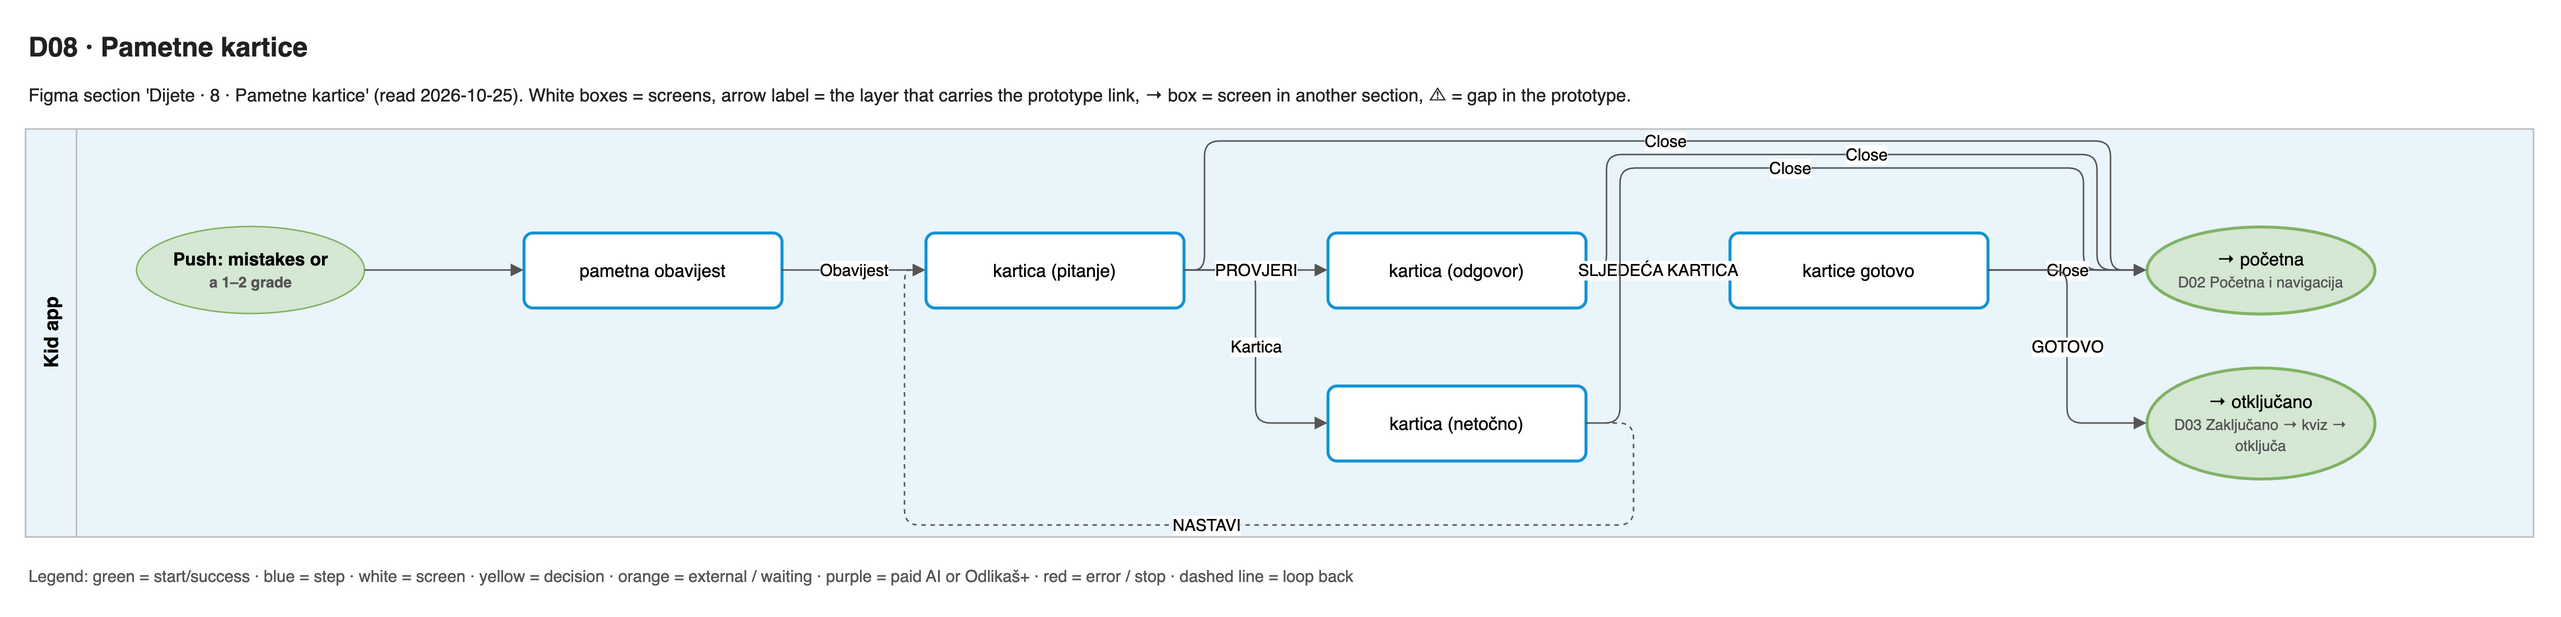

The diagram above was exported from draw.io. Its source (the exported page's mxGraphModel, read from the mxfile embedded in the PNG):
<mxGraphModel adaptiveColors="auto">
  <root>
    <mxCell id="0" />
    <mxCell id="1" parent="0" />
    <mxCell id="title" value="D08 · Pametne kartice" style="text;html=1;align=left;verticalAlign=middle;whiteSpace=wrap;fontSize=18;fontColor=#222222;fontFamily=Helvetica;fontStyle=1;" vertex="1" parent="1">
      <mxGeometry x="0" y="0" width="1672" height="30" as="geometry" />
    </mxCell>
    <mxCell id="summary" value="Figma section 'Dijete · 8 · Pametne kartice' (read 2026-10-25). White boxes = screens, arrow label = the layer that carries the prototype link, → box = screen in another section, ⚠ = gap in the prototype." style="text;html=1;align=left;verticalAlign=middle;whiteSpace=wrap;fontSize=12;fontColor=#222222;fontFamily=Helvetica;" vertex="1" parent="1">
      <mxGeometry x="0" y="30" width="1672" height="34" as="geometry" />
    </mxCell>
    <mxCell id="lane0" value="Kid app" style="swimlane;horizontal=0;startSize=34;fillColor=#EAF5FB;swimlaneFillColor=#EAF5FB;strokeColor=#BBBBBB;fontStyle=1;fontSize=13;html=1;fontFamily=Helvetica;" vertex="1" parent="1">
      <mxGeometry x="0" y="70" width="1672" height="272" as="geometry" />
    </mxCell>
    <mxCell id="s0" value="pametna obavijest" style="rounded=1;arcSize=12;fillColor=#ffffff;strokeColor=#1794D2;strokeWidth=2;whiteSpace=wrap;html=1;fontSize=12;fontFamily=Helvetica;" vertex="1" parent="1">
      <mxGeometry x="332" y="139" width="172" height="50" as="geometry" />
    </mxCell>
    <mxCell id="s1" value="kartica (pitanje)" style="rounded=1;arcSize=12;fillColor=#ffffff;strokeColor=#1794D2;strokeWidth=2;whiteSpace=wrap;html=1;fontSize=12;fontFamily=Helvetica;" vertex="1" parent="1">
      <mxGeometry x="600" y="139" width="172" height="50" as="geometry" />
    </mxCell>
    <mxCell id="s2" value="kartica (odgovor)" style="rounded=1;arcSize=12;fillColor=#ffffff;strokeColor=#1794D2;strokeWidth=2;whiteSpace=wrap;html=1;fontSize=12;fontFamily=Helvetica;" vertex="1" parent="1">
      <mxGeometry x="868" y="139" width="172" height="50" as="geometry" />
    </mxCell>
    <mxCell id="s3" value="kartica (netočno)" style="rounded=1;arcSize=12;fillColor=#ffffff;strokeColor=#1794D2;strokeWidth=2;whiteSpace=wrap;html=1;fontSize=12;fontFamily=Helvetica;" vertex="1" parent="1">
      <mxGeometry x="868" y="241" width="172" height="50" as="geometry" />
    </mxCell>
    <mxCell id="s4" value="kartice gotovo" style="rounded=1;arcSize=12;fillColor=#ffffff;strokeColor=#1794D2;strokeWidth=2;whiteSpace=wrap;html=1;fontSize=12;fontFamily=Helvetica;" vertex="1" parent="1">
      <mxGeometry x="1136" y="139" width="172" height="50" as="geometry" />
    </mxCell>
    <mxCell id="x0" value="→ početna&lt;br&gt;&lt;font style='font-size:10px' color='#555555'&gt;D02 Početna i navigacija&lt;/font&gt;" style="ellipse;fillColor=#d5e8d4;strokeColor=#82b366;strokeWidth=2;whiteSpace=wrap;html=1;fontSize=12;fontFamily=Helvetica;" vertex="1" parent="1">
      <mxGeometry x="1414" y="135" width="152" height="58" as="geometry" />
    </mxCell>
    <mxCell id="x1" value="→ otključano&lt;br&gt;&lt;font style='font-size:10px' color='#555555'&gt;D03 Zaključano → kviz → otključa&lt;/font&gt;" style="ellipse;fillColor=#d5e8d4;strokeColor=#82b366;strokeWidth=2;whiteSpace=wrap;html=1;fontSize=12;fontFamily=Helvetica;" vertex="1" parent="1">
      <mxGeometry x="1414" y="229" width="152" height="74" as="geometry" />
    </mxCell>
    <mxCell id="in0" value="Push: mistakes or&lt;br&gt;&lt;font style='font-size:10px' color='#555555'&gt;a 1–2 grade&lt;/font&gt;" style="ellipse;fillColor=#d5e8d4;strokeColor=#82b366;fontStyle=1;whiteSpace=wrap;html=1;fontSize=12;fontFamily=Helvetica;" vertex="1" parent="1">
      <mxGeometry x="74" y="135" width="152" height="58" as="geometry" />
    </mxCell>
    <mxCell id="e0" value="Obavijest" style="edgeStyle=orthogonalEdgeStyle;rounded=1;html=1;fontSize=11;endArrow=block;endFill=1;strokeColor=#555555;labelBackgroundColor=default;exitX=1;exitY=0.5;entryX=0;entryY=0.5;" edge="1" parent="1" source="s0" target="s1">
      <mxGeometry relative="1" as="geometry" />
    </mxCell>
    <mxCell id="e1" value="Close" style="edgeStyle=orthogonalEdgeStyle;rounded=1;html=1;fontSize=11;endArrow=block;endFill=1;strokeColor=#555555;labelBackgroundColor=default;exitX=1;exitY=0.5;entryX=0;entryY=0.5;" edge="1" parent="1" source="s1" target="x0">
      <mxGeometry relative="1" as="geometry">
        <Array as="points">
          <mxPoint x="786" y="164" />
          <mxPoint x="786" y="78" />
          <mxPoint x="1390" y="78" />
          <mxPoint x="1390" y="164" />
        </Array>
      </mxGeometry>
    </mxCell>
    <mxCell id="e2" value="Kartica" style="edgeStyle=orthogonalEdgeStyle;rounded=1;html=1;fontSize=11;endArrow=block;endFill=1;strokeColor=#555555;labelBackgroundColor=default;exitX=1;exitY=0.5;entryX=0;entryY=0.5;" edge="1" parent="1" source="s1" target="s3">
      <mxGeometry relative="1" as="geometry" />
    </mxCell>
    <mxCell id="e3" value="PROVJERI" style="edgeStyle=orthogonalEdgeStyle;rounded=1;html=1;fontSize=11;endArrow=block;endFill=1;strokeColor=#555555;labelBackgroundColor=default;exitX=1;exitY=0.5;entryX=0;entryY=0.5;" edge="1" parent="1" source="s1" target="s2">
      <mxGeometry relative="1" as="geometry" />
    </mxCell>
    <mxCell id="e4" value="Close" style="edgeStyle=orthogonalEdgeStyle;rounded=1;html=1;fontSize=11;endArrow=block;endFill=1;strokeColor=#555555;labelBackgroundColor=default;exitX=1;exitY=0.5;entryX=0;entryY=0.5;" edge="1" parent="1" source="s2" target="x0">
      <mxGeometry relative="1" as="geometry">
        <Array as="points">
          <mxPoint x="1054" y="164" />
          <mxPoint x="1054" y="87" />
          <mxPoint x="1381" y="87" />
          <mxPoint x="1381" y="164" />
        </Array>
      </mxGeometry>
    </mxCell>
    <mxCell id="e5" value="SLJEDEĆA KARTICA" style="edgeStyle=orthogonalEdgeStyle;rounded=1;html=1;fontSize=11;endArrow=block;endFill=1;strokeColor=#555555;labelBackgroundColor=default;exitX=1;exitY=0.5;entryX=0;entryY=0.5;" edge="1" parent="1" source="s2" target="s4">
      <mxGeometry relative="1" as="geometry" />
    </mxCell>
    <mxCell id="e6" value="Close" style="edgeStyle=orthogonalEdgeStyle;rounded=1;html=1;fontSize=11;endArrow=block;endFill=1;strokeColor=#555555;labelBackgroundColor=default;exitX=1;exitY=0.5;entryX=0;entryY=0.5;" edge="1" parent="1" source="s3" target="x0">
      <mxGeometry relative="1" as="geometry">
        <Array as="points">
          <mxPoint x="1063" y="266" />
          <mxPoint x="1063" y="96" />
          <mxPoint x="1372" y="96" />
          <mxPoint x="1372" y="164" />
        </Array>
      </mxGeometry>
    </mxCell>
    <mxCell id="e7" value="NASTAVI" style="edgeStyle=orthogonalEdgeStyle;rounded=1;html=1;fontSize=11;endArrow=block;endFill=1;strokeColor=#555555;labelBackgroundColor=default;exitX=1;exitY=0.5;entryX=0;entryY=0.5;dashed=1;" edge="1" parent="1" source="s3" target="s1">
      <mxGeometry relative="1" as="geometry">
        <Array as="points">
          <mxPoint x="1072" y="266" />
          <mxPoint x="1072" y="334" />
          <mxPoint x="586" y="334" />
          <mxPoint x="586" y="164" />
        </Array>
      </mxGeometry>
    </mxCell>
    <mxCell id="e8" value="Close" style="edgeStyle=orthogonalEdgeStyle;rounded=1;html=1;fontSize=11;endArrow=block;endFill=1;strokeColor=#555555;labelBackgroundColor=default;exitX=1;exitY=0.5;entryX=0;entryY=0.5;" edge="1" parent="1" source="s4" target="x0">
      <mxGeometry relative="1" as="geometry" />
    </mxCell>
    <mxCell id="e9" value="GOTOVO" style="edgeStyle=orthogonalEdgeStyle;rounded=1;html=1;fontSize=11;endArrow=block;endFill=1;strokeColor=#555555;labelBackgroundColor=default;exitX=1;exitY=0.5;entryX=0;entryY=0.5;" edge="1" parent="1" source="s4" target="x1">
      <mxGeometry relative="1" as="geometry" />
    </mxCell>
    <mxCell id="e10" value="" style="edgeStyle=orthogonalEdgeStyle;rounded=1;html=1;fontSize=11;endArrow=block;endFill=1;strokeColor=#555555;labelBackgroundColor=default;exitX=1;exitY=0.5;entryX=0;entryY=0.5;" edge="1" parent="1" source="in0" target="s0">
      <mxGeometry relative="1" as="geometry" />
    </mxCell>
    <mxCell id="note0" value="Legend: green = start/success · blue = step · white = screen · yellow = decision · orange = external / waiting · purple = paid AI or Odlikaš+ · red = error / stop · dashed line = loop back" style="text;html=1;align=left;verticalAlign=middle;whiteSpace=wrap;fontSize=11;fontColor=#555555;fontFamily=Helvetica;" vertex="1" parent="1">
      <mxGeometry x="0" y="358" width="1672" height="20" as="geometry" />
    </mxCell>
  </root>
</mxGraphModel>